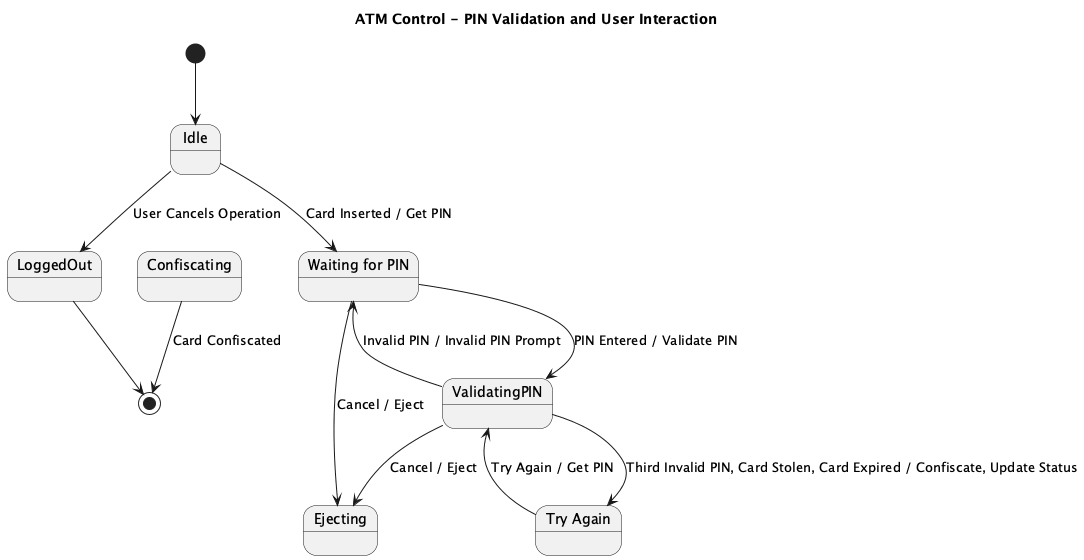

The diagram above was rendered by PlantUML. Its source (embedded in the PNG):
@startuml
title ATM Control - PIN Validation and User Interaction

[*] --> Idle

state Idle
state "Waiting for PIN" as WaitingForPIN
state ValidatingPIN
state "Try Again" as TryAgain
state Confiscating
state Ejecting
state LoggedOut

Idle --> WaitingForPIN : Card Inserted / Get PIN

WaitingForPIN --> ValidatingPIN : PIN Entered / Validate PIN
ValidatingPIN --> WaitingForPIN : Invalid PIN / Invalid PIN Prompt
ValidatingPIN --> TryAgain : Third Invalid PIN, Card Stolen, Card Expired / Confiscate, Update Status
TryAgain --> ValidatingPIN : Try Again / Get PIN

ValidatingPIN --> Ejecting : Cancel / Eject
WaitingForPIN --> Ejecting : Cancel / Eject
Confiscating --> [*] : Card Confiscated

LoggedOut --> [*]

Idle --> LoggedOut : User Cancels Operation

@enduml